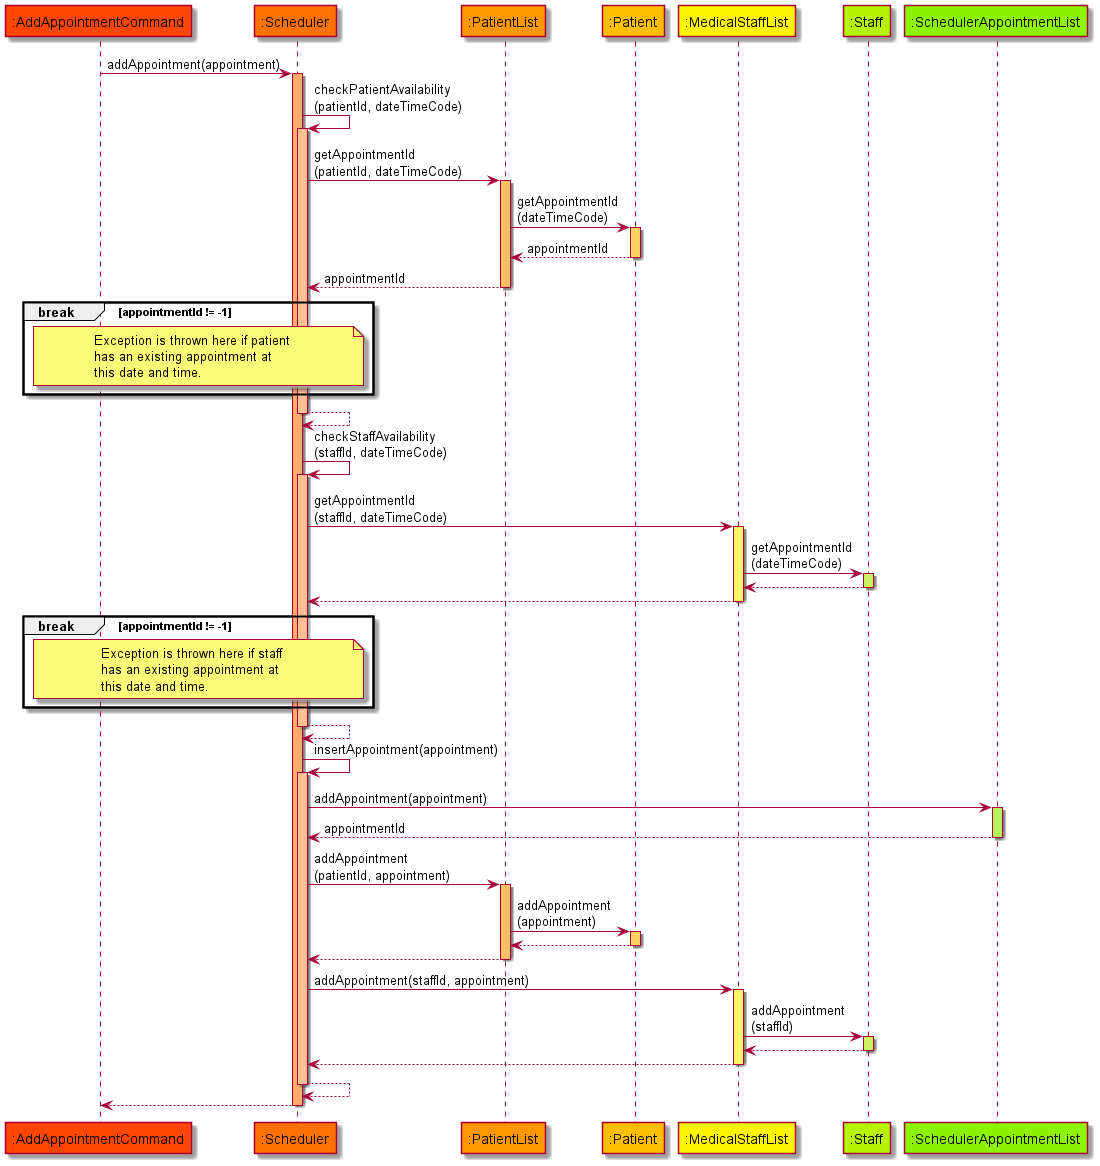

The diagram above was rendered by PlantUML. Its source (embedded in the PNG):
@startuml
!define ENTITY_COLOR_0 #FF4600
!define ENTITY_COLOR_1 #FF7100
!define ENTITY_COLOR_2 #FF9700
!define ENTITY_COLOR_3 #FFBE00
!define ENTITY_COLOR_4 #FFF400
!define ENTITY_COLOR_5 #B6F400
!define ENTITY_COLOR_6 #8CF400

!define ACTIVATION_COLOR_0 #FF8E66
!define ACTIVATION_COLOR_1 #FFAC6D
!define ACTIVATION_COLOR_1a #FFC093
!define ACTIVATION_COLOR_1b #FFD6BA
!define ACTIVATION_COLOR_2 #FFBF66
!define ACTIVATION_COLOR_3 #FFD366
!define ACTIVATION_COLOR_4 #FFF766
!define ACTIVATION_COLOR_5 #CDF260
!define ACTIVATION_COLOR_6 #B5F260

participant ":AddAppointmentCommand" as command ENTITY_COLOR_0
participant ":Scheduler" as scheduler ENTITY_COLOR_1
participant ":PatientList" as PL ENTITY_COLOR_2
participant ":Patient" as patient ENTITY_COLOR_3
participant ":MedicalStaffList" as SL ENTITY_COLOR_4
participant ":Staff" as staff ENTITY_COLOR_5
participant ":SchedulerAppointmentList" as AL ENTITY_COLOR_6

autoactivate on
command -> scheduler ACTIVATION_COLOR_1: addAppointment(appointment)
scheduler -> scheduler ACTIVATION_COLOR_1a: checkPatientAvailability\n(patientId, dateTimeCode)
scheduler -> PL ACTIVATION_COLOR_2: getAppointmentId\n(patientId, dateTimeCode)
PL -> patient ACTIVATION_COLOR_3: getAppointmentId\n(dateTimeCode)
patient --> PL: appointmentId
PL --> scheduler: appointmentId

break appointmentId != -1
note over command, scheduler
Exception is thrown here if patient
has an existing appointment at
this date and time.
end note
end

scheduler --> scheduler
scheduler -> scheduler ACTIVATION_COLOR_1a: checkStaffAvailability\n(staffId, dateTimeCode)
scheduler -> SL ACTIVATION_COLOR_4: getAppointmentId\n(staffId, dateTimeCode)
SL -> staff ACTIVATION_COLOR_5: getAppointmentId\n(dateTimeCode)
staff --> SL
SL --> scheduler

break appointmentId != -1
note over command, scheduler
Exception is thrown here if staff
has an existing appointment at
this date and time.
end note
end

scheduler --> scheduler
scheduler -> scheduler ACTIVATION_COLOR_1a: insertAppointment(appointment)
scheduler -> AL ACTIVATION_COLOR_6: addAppointment(appointment)
AL --> scheduler: appointmentId
scheduler -> PL ACTIVATION_COLOR_2: addAppointment\n(patientId, appointment)
PL -> patient ACTIVATION_COLOR_3: addAppointment\n(appointment)
patient --> PL
PL --> scheduler
scheduler -> SL ACTIVATION_COLOR_4: addAppointment(staffId, appointment)
SL -> staff ACTIVATION_COLOR_5: addAppointment\n(staffId)
staff --> SL
SL --> scheduler
scheduler --> scheduler
scheduler --> command

@enduml